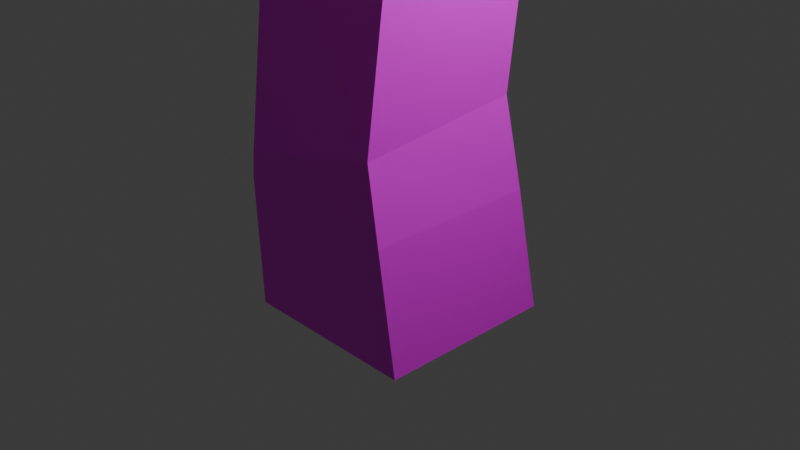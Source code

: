 # Source: tree1.blend  (saved by Blender 4.5.88; exported with 4.5.12 LTS)
import bpy
from mathutils import Matrix  # noqa: F401  (used for matrix-valued properties, if any)

bpy.ops.wm.read_factory_settings(use_empty=True)
scene = bpy.context.scene
scene.name = 'Scene'

# ---- collections
col_collection = bpy.data.collections.new('Collection'); scene.collection.children.link(col_collection)

# ---- images (referenced by path relative to the original .blend; pixels are not part of the script)
import os
ASSET_DIR = os.environ.get("B2B_ASSET_DIR", "")  # directory of the original .blend (textures are referenced by path, not embedded)
HERE = os.path.dirname(os.path.abspath(__file__))  # packed textures are extracted next to this script under _unpacked/

def load_image(name, relpath, width, height, colorspace="sRGB"):
    """Load a texture the original file referenced (path relative to the .blend, or extracted next to this script)."""
    p = next((c for c in (os.path.join(HERE, relpath), os.path.join(ASSET_DIR, relpath)) if relpath and os.path.exists(c)), "")
    if p:
        img = bpy.data.images.load(p, check_existing=True)
        img.name = name
    else:  # same state as the original file: an image datablock whose file is absent (Cycles renders it pink)
        img = bpy.data.images.new(name, width, height)
        img.source = "FILE"
        img.filepath = "//" + (relpath or name)
    img.colorspace_settings.name = colorspace
    return img
img_texture_eow_tree_png = load_image('texture eow tree.png', 'texture eow tree.png', 1024, 1024, 'sRGB')

# ---- materials (node trees are filled in below, after node groups)
mat_material = bpy.data.materials.new('Material')
mat_material.alpha_threshold = 0.0
mat_material.roughness = 0.5
mat_material.line_color = (0.0, 0.0, 0.0, 1.0)

# ---- material node trees
mat_material.use_nodes = True; mat_material.node_tree.nodes.clear()
_N = mat_material.node_tree.nodes; _L = mat_material.node_tree.links
n0 = _N.new('ShaderNodeOutputMaterial'); n0.name = 'Material Output'; n0.location = (200, 100)
n1 = _N.new('ShaderNodeBsdfPrincipled'); n1.name = 'Principled BSDF'; n1.location = (-200, 100)
n1.inputs[3].default_value = 1.45
n2 = _N.new('ShaderNodeTexImage'); n2.name = 'Image Texture'; n2.location = (-490, 71)
n2.image = img_texture_eow_tree_png
_L.new(n1.outputs[0], n0.inputs[0])
_L.new(n2.outputs[0], n1.inputs[0])
n0.is_active_output = True

# ---- world
world_world = bpy.data.worlds.new('World'); scene.world = world_world
world_world.use_nodes = True; world_world.node_tree.nodes.clear()
_N = world_world.node_tree.nodes; _L = world_world.node_tree.links
n0 = _N.new('ShaderNodeOutputWorld'); n0.name = 'World Output'; n0.location = (200, 100)
n1 = _N.new('ShaderNodeBackground'); n1.name = 'Background'; n1.location = (-200, 100)
n1.inputs[0].default_value = (0.05088, 0.05088, 0.05088, 1.0)
_L.new(n1.outputs[0], n0.inputs[0])
n0.is_active_output = True
world_world.color = (0.05088, 0.05088, 0.05088)
world_world.sun_shadow_jitter_overblur = 0.0

# ---- cameras
cam_camera = bpy.data.cameras.new('Camera')
cam_camera.clip_end = 100.0
cam_camera.ortho_scale = 7.314

# ---- lights
light_light = bpy.data.lights.new('Light', 'POINT')
light_light.energy = 1000.0
light_light.shadow_soft_size = 0.1

# ---- meshes
me_cube = bpy.data.meshes.new('Cube')
me_cube.from_pydata([(0.326, 0.5309, 11.09), (1.0, 1.0, -1.0), (0.326, -0.5309, 11.09), (1.0, -1.0, -1.0), (-0.7124, 0.5309, 10.87), (-1.0, 1.0, -1.0), (-0.7124, -0.5309, 10.87), (-1.0, -1.0, -1.0), (0.9099, 0.7665, 4.243), (-0.5664, -0.7112, 4.812), (0.9099, -0.7553, 4.41), (-0.5664, 0.8106, 4.646), (-0.585, -0.6903, 8.117), (0.585, 0.6903, 7.823), (0.585, -0.581, 7.569), (-0.585, 0.581, 8.37), (0.856, 0.5796, 1.413), (0.856, -1.176, 1.229), (-0.856, 0.6247, 0.9846), (-0.856, -1.131, 0.8), (-0.8497, -0.3271, 9.805), (0.2916, 0.8852, 9.897), (0.2916, -0.2768, 10.1), (-0.8497, 0.8349, 9.605), (0.7068, 0.5898, 6.592), (0.7068, -0.8074, 6.377), (-0.7068, 0.5928, 6.573), (-0.7068, -0.8045, 6.358), (-0.7137, -0.8546, 4.042), (0.9283, 0.7994, 4.004), (0.9283, -0.839, 4.184), (-0.7137, 0.7838, 3.862), (0.9371, 0.7482, 0.4056), (0.9371, -1.135, 0.4056), (-0.9371, 0.7794, 0.6892), (-0.9371, -1.093, 0.4923), (-0.2307, 0.9061, 12.64), (-0.2307, 1.518, 12.16), (-0.2307, 1.742, 11.49), (-0.2307, 1.518, 10.83), (-0.2307, 0.9061, 10.35), (0.4932, 0.4881, 12.64), (1.023, 0.7941, 12.16), (1.217, 0.9061, 11.49), (1.023, 0.7941, 10.83), (0.4932, 0.4881, 10.35), (0.4932, -0.3479, 12.64), (1.023, -0.6539, 12.16), (1.217, -0.7659, 11.49), (1.023, -0.6539, 10.83), (0.4932, -0.3479, 10.35), (-0.2307, -0.7659, 12.64), (-0.2307, -1.378, 12.16), (-0.2307, -1.602, 11.49), (-0.2307, -1.378, 10.83), (-0.2307, -0.7659, 10.35), (-0.2307, 0.07012, 12.82), (-0.9547, -0.3479, 12.64), (-1.485, -0.6539, 12.16), (-1.679, -0.7659, 11.49), (-1.485, -0.6539, 10.83), (-0.9547, -0.3479, 10.35), (-0.9547, 0.4881, 12.64), (-1.485, 0.7941, 12.16), (-1.679, 0.9061, 11.49), (-1.485, 0.7941, 10.83), (-0.9547, 0.4881, 10.35), (-0.2307, 0.07012, 10.17), (1.976, 3.92, 14.5), (1.976, 5.199, 13.75), (1.976, 5.667, 12.73), (1.976, 5.199, 11.7), (1.976, 3.92, 10.95), (3.489, 3.047, 14.5), (4.596, 3.686, 13.75), (5.001, 3.92, 12.73), (4.596, 3.686, 11.7), (3.489, 3.047, 10.95), (3.489, 1.3, 14.5), (4.596, 0.6611, 13.75), (5.001, 0.4271, 12.73), (4.596, 0.6611, 11.7), (3.489, 1.3, 10.95), (1.976, 0.4271, 14.5), (1.976, -0.8515, 13.75), (1.976, -1.319, 12.73), (1.976, -0.8515, 11.7), (1.976, 0.4271, 10.95), (1.976, 2.174, 14.77), (0.4635, 1.3, 14.5), (-0.6438, 0.6611, 13.75), (-1.049, 0.4271, 12.73), (-0.6438, 0.6611, 11.7), (0.4635, 1.3, 10.95), (0.4635, 3.047, 14.5), (-0.6438, 3.686, 13.75), (-1.049, 3.92, 12.73), (-0.6438, 3.686, 11.7), (0.4635, 3.047, 10.95), (1.976, 2.174, 10.68), (4.446, -3.348, 10.75), (-4.621, 2.615, 13.0), (-4.621, 4.49, 12.11), (-4.621, 5.177, 10.91), (-4.621, 4.49, 9.702), (-4.621, 2.615, 8.82), (3.566, -2.84, 11.4), (-2.482, 1.335, 13.0), (-0.9151, 2.272, 12.11), (-0.3418, 2.615, 10.91), (-0.9151, 2.272, 9.702), (-2.482, 1.335, 8.82), (3.566, -1.451, 11.4), (-2.482, -1.227, 13.0), (-0.9151, -2.164, 12.11), (-0.3418, -2.507, 10.91), (-0.9151, -2.164, 9.702), (-2.482, -1.227, 8.82), (4.446, -0.9428, 10.75), (4.768, -0.7568, 9.87), (-4.621, -2.507, 13.0), (-4.621, -4.382, 12.11), (-4.621, -5.068, 10.91), (-4.621, -4.382, 9.702), (-4.621, -2.507, 8.82), (4.446, -0.9428, 8.988), (-4.621, 0.05415, 13.32), (-6.761, -1.227, 13.0), (-8.328, -2.164, 12.11), (-8.901, -2.507, 10.91), (-8.328, -2.164, 9.702), (-6.761, -1.227, 8.82), (3.566, -1.451, 8.343), (-6.761, 1.335, 13.0), (-8.328, 2.272, 12.11), (-8.901, 2.615, 10.91), (-8.328, 2.272, 9.702), (-6.761, 1.335, 8.82), (-4.621, 0.05415, 8.497), (2.363, -0.7568, 8.343), (2.363, 0.2599, 8.988), (2.363, 0.6321, 9.87), (2.363, 0.2599, 10.75), (2.363, -0.7568, 11.4), (4.768, -3.534, 9.87), (4.446, -3.348, 8.988), (3.566, -2.84, 8.343), (2.363, -4.551, 10.75), (2.363, -3.534, 11.4), (2.363, -2.146, 11.63), (2.363, -4.923, 9.87), (2.363, -4.551, 8.988), (2.363, -3.534, 8.343), (2.363, -2.146, 8.107), (0.2795, -3.348, 10.75), (1.16, -2.84, 11.4), (-0.04278, -3.534, 9.87), (0.2795, -3.348, 8.988), (1.16, -2.84, 8.343), (0.2795, -0.9428, 10.75), (1.16, -1.451, 11.4), (-0.04278, -0.7568, 9.87), (0.2795, -0.9428, 8.988), (1.16, -1.451, 8.343)], [], [(0, 4, 6, 2), (22, 2, 6, 20), (20, 6, 4, 23), (5, 1, 3, 7), (21, 0, 2, 22), (23, 4, 0, 21), (31, 11, 8, 29), (29, 8, 10, 30), (28, 9, 11, 31), (30, 10, 9, 28), (26, 15, 13, 24), (24, 13, 14, 25), (27, 12, 15, 26), (25, 14, 12, 27), (33, 17, 19, 35), (35, 19, 18, 34), (32, 16, 17, 33), (34, 18, 16, 32), (15, 23, 21, 13), (13, 21, 22, 14), (12, 20, 23, 15), (14, 22, 20, 12), (10, 25, 27, 9), (9, 27, 26, 11), (8, 24, 25, 10), (11, 26, 24, 8), (17, 30, 28, 19), (19, 28, 31, 18), (16, 29, 30, 17), (18, 31, 29, 16), (5, 34, 32, 1), (1, 32, 33, 3), (7, 35, 34, 5), (3, 33, 35, 7), (40, 39, 44, 45), (38, 37, 42, 43), (36, 56, 41), (67, 40, 45), (39, 38, 43, 44), (37, 36, 41, 42), (41, 56, 46), (67, 45, 50), (44, 43, 48, 49), (42, 41, 46, 47), (45, 44, 49, 50), (43, 42, 47, 48), (67, 50, 55), (49, 48, 53, 54), (47, 46, 51, 52), (50, 49, 54, 55), (48, 47, 52, 53), (46, 56, 51), (67, 55, 61), (54, 53, 59, 60), (52, 51, 57, 58), (55, 54, 60, 61), (53, 52, 58, 59), (51, 56, 57), (67, 61, 66), (60, 59, 64, 65), (58, 57, 62, 63), (61, 60, 65, 66), (59, 58, 63, 64), (57, 56, 62), (65, 64, 38, 39), (63, 62, 36, 37), (66, 65, 39, 40), (64, 63, 37, 38), (62, 56, 36), (67, 66, 40), (99, 72, 77), (71, 70, 75, 76), (69, 68, 73, 74), (72, 71, 76, 77), (70, 69, 74, 75), (68, 88, 73), (77, 76, 81, 82), (75, 74, 79, 80), (73, 88, 78), (99, 77, 82), (76, 75, 80, 81), (74, 73, 78, 79), (82, 81, 86, 87), (80, 79, 84, 85), (78, 88, 83), (99, 82, 87), (81, 80, 85, 86), (79, 78, 83, 84), (87, 86, 92, 93), (85, 84, 90, 91), (83, 88, 89), (99, 87, 93), (86, 85, 91, 92), (84, 83, 89, 90), (93, 92, 97, 98), (91, 90, 95, 96), (89, 88, 94), (99, 93, 98), (92, 91, 96, 97), (90, 89, 94, 95), (96, 95, 69, 70), (94, 88, 68), (99, 98, 72), (97, 96, 70, 71), (95, 94, 68, 69), (98, 97, 71, 72), (101, 126, 107), (138, 105, 111), (104, 103, 109, 110), (102, 101, 107, 108), (105, 104, 110, 111), (103, 102, 108, 109), (138, 111, 117), (110, 109, 115, 116), (108, 107, 113, 114), (111, 110, 116, 117), (109, 108, 114, 115), (107, 126, 113), (116, 115, 122, 123), (114, 113, 120, 121), (117, 116, 123, 124), (115, 114, 121, 122), (113, 126, 120), (138, 117, 124), (121, 120, 127, 128), (124, 123, 130, 131), (122, 121, 128, 129), (120, 126, 127), (138, 124, 131), (123, 122, 129, 130), (131, 130, 136, 137), (129, 128, 134, 135), (127, 126, 133), (138, 131, 137), (130, 129, 135, 136), (128, 127, 133, 134), (137, 136, 104, 105), (135, 134, 102, 103), (133, 126, 101), (138, 137, 105), (136, 135, 103, 104), (134, 133, 101, 102), (142, 143, 112, 118), (140, 141, 119, 125), (153, 139, 132), (143, 149, 112), (141, 142, 118, 119), (139, 140, 125, 132), (153, 132, 146), (125, 119, 144, 145), (118, 112, 106, 100), (132, 125, 145, 146), (119, 118, 100, 144), (112, 149, 106), (106, 149, 148), (146, 145, 151, 152), (153, 146, 152), (100, 106, 148, 147), (145, 144, 150, 151), (144, 100, 147, 150), (153, 152, 158), (152, 151, 157, 158), (147, 148, 155, 154), (151, 150, 156, 157), (148, 149, 155), (150, 147, 154, 156), (154, 155, 160, 159), (157, 156, 161, 162), (153, 158, 163), (155, 149, 160), (156, 154, 159, 161), (158, 157, 162, 163), (159, 160, 143, 142), (162, 161, 141, 140), (153, 163, 139), (160, 149, 143), (161, 159, 142, 141), (163, 162, 140, 139)])
_uv = me_cube.uv_layers.new(name='UVMap')
_uv.uv.foreach_set('vector', [0.625, 0.5, 0.875, 0.5, 0.875, 0.75, 0.625, 0.75, 0.3806, 0.6995, 0.3833, 0.6995, 0.3833, 0.721, 0.3806, 0.721, 0.1626, 0.5434, 0.1939, 0.5434, 0.1939, 0.7934, 0.1626, 0.7934, 0.2382, 0.6708, 0.2022, 0.6708, 0.2022, 0.6348, 0.2382, 0.6348, 0.1707, 0.6708, 0.1662, 0.6708, 0.1662, 0.6348, 0.1707, 0.6348, 0.1707, 0.7069, 0.1662, 0.7069, 0.1662, 0.6708, 0.1707, 0.6708, 0.1887, 0.7069, 0.1842, 0.7069, 0.1842, 0.6708, 0.1887, 0.6708, 0.1887, 0.6708, 0.1842, 0.6708, 0.1842, 0.6348, 0.1887, 0.6348, 0.1887, 0.7429, 0.1842, 0.7429, 0.1842, 0.7069, 0.1887, 0.7069, 0.1887, 0.6348, 0.1842, 0.6348, 0.1842, 0.5988, 0.1887, 0.5988, 0.1797, 0.7069, 0.1752, 0.7069, 0.1752, 0.6708, 0.1797, 0.6708, 0.1797, 0.6708, 0.1752, 0.6708, 0.1752, 0.6348, 0.1797, 0.6348, 0.1797, 0.7429, 0.1752, 0.7429, 0.1752, 0.7069, 0.1797, 0.7069, 0.1797, 0.6348, 0.1752, 0.6348, 0.1752, 0.5988, 0.1797, 0.5988, 0.1977, 0.6348, 0.1932, 0.6348, 0.1932, 0.5988, 0.1977, 0.5988, 0.1977, 0.7429, 0.1932, 0.7429, 0.1932, 0.7069, 0.1977, 0.7069, 0.1977, 0.6708, 0.1932, 0.6708, 0.1932, 0.6348, 0.1977, 0.6348, 0.1977, 0.7069, 0.1932, 0.7069, 0.1932, 0.6708, 0.1977, 0.6708, 0.1752, 0.7069, 0.1707, 0.7069, 0.1707, 0.6708, 0.1752, 0.6708, 0.1752, 0.6708, 0.1707, 0.6708, 0.1707, 0.6348, 0.1752, 0.6348, 0.1752, 0.7429, 0.1707, 0.7429, 0.1707, 0.7069, 0.1752, 0.7069, 0.1533, 0.6967, 0.1529, 0.6967, 0.1529, 0.6936, 0.1533, 0.6936, 0.1842, 0.6348, 0.1797, 0.6348, 0.1797, 0.5988, 0.1842, 0.5988, 0.1842, 0.7429, 0.1797, 0.7429, 0.1797, 0.7069, 0.1842, 0.7069, 0.1842, 0.6708, 0.1797, 0.6708, 0.1797, 0.6348, 0.1842, 0.6348, 0.1842, 0.7069, 0.1797, 0.7069, 0.1797, 0.6708, 0.1842, 0.6708, 0.1932, 0.6348, 0.1887, 0.6348, 0.1887, 0.5988, 0.1932, 0.5988, 0.1932, 0.7429, 0.1887, 0.7429, 0.1887, 0.7069, 0.1932, 0.7069, 0.1932, 0.6708, 0.1887, 0.6708, 0.1887, 0.6348, 0.1932, 0.6348, 0.1932, 0.7069, 0.1887, 0.7069, 0.1887, 0.6708, 0.1932, 0.6708, 0.2022, 0.7069, 0.1977, 0.7069, 0.1977, 0.6708, 0.2022, 0.6708, 0.2022, 0.6708, 0.1977, 0.6708, 0.1977, 0.6348, 0.2022, 0.6348, 0.2022, 0.7429, 0.1977, 0.7429, 0.1977, 0.7069, 0.2022, 0.7069, 0.2022, 0.6348, 0.1977, 0.6348, 0.1977, 0.5988, 0.2022, 0.5988, 0.3869, 0.6493, 0.3869, 0.6636, 0.3725, 0.6636, 0.3725, 0.6493, 0.6667, 0.5, 0.6667, 0.6667, 0.5, 0.6667, 0.5, 0.5, 0.6667, 0.8333, 0.5833, 1.0, 0.5, 0.8333, 0.3797, 0.6349, 0.3869, 0.6493, 0.3725, 0.6493, 0.3869, 0.6636, 0.3869, 0.678, 0.3725, 0.678, 0.3725, 0.6636, 0.6667, 0.6667, 0.6667, 0.8333, 0.5, 0.8333, 0.5, 0.6667, 0.5, 0.8333, 0.4167, 1.0, 0.3333, 0.8333, 0.3653, 0.6349, 0.3725, 0.6493, 0.3582, 0.6493, 0.3725, 0.6636, 0.3725, 0.678, 0.3582, 0.678, 0.3582, 0.6636, 0.3725, 0.6923, 0.3725, 0.7067, 0.3582, 0.7067, 0.3582, 0.6923, 0.3725, 0.6493, 0.3725, 0.6636, 0.3582, 0.6636, 0.3582, 0.6493, 0.3725, 0.678, 0.3725, 0.6923, 0.3582, 0.6923, 0.3582, 0.678, 0.351, 0.6349, 0.3582, 0.6493, 0.3438, 0.6493, 0.3582, 0.6636, 0.3582, 0.678, 0.3438, 0.678, 0.3438, 0.6636, 0.3582, 0.6923, 0.3582, 0.7067, 0.3438, 0.7067, 0.3438, 0.6923, 0.3582, 0.6493, 0.3582, 0.6636, 0.3438, 0.6636, 0.3438, 0.6493, 0.3582, 0.678, 0.3582, 0.6923, 0.3438, 0.6923, 0.3438, 0.678, 0.3582, 0.7067, 0.351, 0.721, 0.3438, 0.7067, 0.3366, 0.6349, 0.3438, 0.6493, 0.3294, 0.6493, 0.3438, 0.6636, 0.3438, 0.678, 0.3294, 0.678, 0.3294, 0.6636, 0.3438, 0.6923, 0.3438, 0.7067, 0.3294, 0.7067, 0.3294, 0.6923, 0.3438, 0.6493, 0.3438, 0.6636, 0.3294, 0.6636, 0.3294, 0.6493, 0.3438, 0.678, 0.3438, 0.6923, 0.3294, 0.6923, 0.3294, 0.678, 0.3438, 0.7067, 0.3366, 0.721, 0.3294, 0.7067, 0.9167, 0.0, 1.0, 0.1667, 0.8333, 0.1667, 1.0, 0.3333, 1.0, 0.5, 0.8333, 0.5, 0.8333, 0.3333, 0.4156, 0.6923, 0.4156, 0.7067, 0.4012, 0.7067, 0.4012, 0.6923, 1.0, 0.1667, 1.0, 0.3333, 0.8333, 0.3333, 0.8333, 0.1667, 1.0, 0.5, 1.0, 0.6667, 0.8333, 0.6667, 0.8333, 0.5, 0.4156, 0.7067, 0.4084, 0.721, 0.4012, 0.7067, 0.4012, 0.6636, 0.4012, 0.678, 0.3869, 0.678, 0.3869, 0.6636, 0.4012, 0.6923, 0.4012, 0.7067, 0.3869, 0.7067, 0.3869, 0.6923, 0.4012, 0.6493, 0.4012, 0.6636, 0.3869, 0.6636, 0.3869, 0.6493, 0.4012, 0.678, 0.4012, 0.6923, 0.3869, 0.6923, 0.3869, 0.678, 0.8333, 0.8333, 0.75, 1.0, 0.6667, 0.8333, 0.394, 0.6349, 0.4012, 0.6493, 0.3869, 0.6493, 0.3797, 0.6349, 0.3869, 0.6493, 0.3725, 0.6493, 0.3869, 0.6636, 0.3869, 0.678, 0.3725, 0.678, 0.3725, 0.6636, 0.3869, 0.6923, 0.3869, 0.7067, 0.3725, 0.7067, 0.3725, 0.6923, 0.3869, 0.6493, 0.3869, 0.6636, 0.3725, 0.6636, 0.3725, 0.6493, 0.3869, 0.678, 0.3869, 0.6923, 0.3725, 0.6923, 0.3725, 0.678, 0.3869, 0.7067, 0.3797, 0.721, 0.3725, 0.7067, 0.3725, 0.6493, 0.3725, 0.6636, 0.3582, 0.6636, 0.3582, 0.6493, 0.3725, 0.678, 0.3725, 0.6923, 0.3582, 0.6923, 0.3582, 0.678, 0.3725, 0.7067, 0.3653, 0.721, 0.3582, 0.7067, 0.3653, 0.6349, 0.3725, 0.6493, 0.3582, 0.6493, 0.3725, 0.6636, 0.3725, 0.678, 0.3582, 0.678, 0.3582, 0.6636, 0.3725, 0.6923, 0.3725, 0.7067, 0.3582, 0.7067, 0.3582, 0.6923, 0.3582, 0.6493, 0.3582, 0.6636, 0.3438, 0.6636, 0.3438, 0.6493, 0.3582, 0.678, 0.3582, 0.6923, 0.3438, 0.6923, 0.3438, 0.678, 0.3582, 0.7067, 0.351, 0.721, 0.3438, 0.7067, 0.351, 0.6349, 0.3582, 0.6493, 0.3438, 0.6493, 0.3582, 0.6636, 0.3582, 0.678, 0.3438, 0.678, 0.3438, 0.6636, 0.3582, 0.6923, 0.3582, 0.7067, 0.3438, 0.7067, 0.3438, 0.6923, 0.3438, 0.6493, 0.3438, 0.6636, 0.3294, 0.6636, 0.3294, 0.6493, 0.3438, 0.678, 0.3438, 0.6923, 0.3294, 0.6923, 0.3294, 0.678, 0.3438, 0.7067, 0.3366, 0.721, 0.3294, 0.7067, 0.3366, 0.6349, 0.3438, 0.6493, 0.3294, 0.6493, 0.3438, 0.6636, 0.3438, 0.678, 0.3294, 0.678, 0.3294, 0.6636, 0.3438, 0.6923, 0.3438, 0.7067, 0.3294, 0.7067, 0.3294, 0.6923, 0.4156, 0.6493, 0.4156, 0.6636, 0.4012, 0.6636, 0.4012, 0.6493, 0.4156, 0.678, 0.4156, 0.6923, 0.4012, 0.6923, 0.4012, 0.678, 0.4156, 0.7067, 0.4084, 0.721, 0.4012, 0.7067, 0.4084, 0.6349, 0.4156, 0.6493, 0.4012, 0.6493, 0.4156, 0.6636, 0.4156, 0.678, 0.4012, 0.678, 0.4012, 0.6636, 0.4156, 0.6923, 0.4156, 0.7067, 0.4012, 0.7067, 0.4012, 0.6923, 0.4012, 0.678, 0.4012, 0.6923, 0.3869, 0.6923, 0.3869, 0.678, 0.4012, 0.7067, 0.394, 0.721, 0.3869, 0.7067, 0.394, 0.6349, 0.4012, 0.6493, 0.3869, 0.6493, 0.4012, 0.6636, 0.4012, 0.678, 0.3869, 0.678, 0.3869, 0.6636, 0.4012, 0.6923, 0.4012, 0.7067, 0.3869, 0.7067, 0.3869, 0.6923, 0.4012, 0.6493, 0.4012, 0.6636, 0.3869, 0.6636, 0.3869, 0.6493, 0.3869, 0.7067, 0.3797, 0.721, 0.3725, 0.7067, 0.3797, 0.6349, 0.3869, 0.6493, 0.3725, 0.6493, 0.3869, 0.6636, 0.3869, 0.678, 0.3725, 0.678, 0.3725, 0.6636, 0.3869, 0.6923, 0.3869, 0.7067, 0.3725, 0.7067, 0.3725, 0.6923, 0.3869, 0.6493, 0.3869, 0.6636, 0.3725, 0.6636, 0.3725, 0.6493, 0.3869, 0.678, 0.3869, 0.6923, 0.3725, 0.6923, 0.3725, 0.678, 0.3653, 0.6349, 0.3725, 0.6493, 0.3582, 0.6493, 0.3725, 0.6636, 0.3725, 0.678, 0.3582, 0.678, 0.3582, 0.6636, 0.3725, 0.6923, 0.3725, 0.7067, 0.3582, 0.7067, 0.3582, 0.6923, 0.3725, 0.6493, 0.3725, 0.6636, 0.3582, 0.6636, 0.3582, 0.6493, 0.3725, 0.678, 0.3725, 0.6923, 0.3582, 0.6923, 0.3582, 0.678, 0.3725, 0.7067, 0.3653, 0.721, 0.3582, 0.7067, 0.3582, 0.6636, 0.3582, 0.678, 0.3438, 0.678, 0.3438, 0.6636, 0.3582, 0.6923, 0.3582, 0.7067, 0.3438, 0.7067, 0.3438, 0.6923, 0.3582, 0.6493, 0.3582, 0.6636, 0.3438, 0.6636, 0.3438, 0.6493, 0.3582, 0.678, 0.3582, 0.6923, 0.3438, 0.6923, 0.3438, 0.678, 0.3582, 0.7067, 0.351, 0.721, 0.3438, 0.7067, 0.351, 0.6349, 0.3582, 0.6493, 0.3438, 0.6493, 0.3438, 0.6923, 0.3438, 0.7067, 0.3294, 0.7067, 0.3294, 0.6923, 0.3438, 0.6493, 0.3438, 0.6636, 0.3294, 0.6636, 0.3294, 0.6493, 0.3438, 0.678, 0.3438, 0.6923, 0.3294, 0.6923, 0.3294, 0.678, 0.3438, 0.7067, 0.3366, 0.721, 0.3294, 0.7067, 0.3366, 0.6349, 0.3438, 0.6493, 0.3294, 0.6493, 0.3438, 0.6636, 0.3438, 0.678, 0.3294, 0.678, 0.3294, 0.6636, 0.4156, 0.6493, 0.4156, 0.6636, 0.4012, 0.6636, 0.4012, 0.6493, 0.4156, 0.678, 0.4156, 0.6923, 0.4012, 0.6923, 0.4012, 0.678, 0.4156, 0.7067, 0.4084, 0.721, 0.4012, 0.7067, 0.4084, 0.6349, 0.4156, 0.6493, 0.4012, 0.6493, 0.4156, 0.6636, 0.4156, 0.678, 0.4012, 0.678, 0.4012, 0.6636, 0.4156, 0.6923, 0.4156, 0.7067, 0.4012, 0.7067, 0.4012, 0.6923, 0.4012, 0.6493, 0.4012, 0.6636, 0.3869, 0.6636, 0.3869, 0.6493, 0.4012, 0.678, 0.4012, 0.6923, 0.3869, 0.6923, 0.3869, 0.678, 0.4012, 0.7067, 0.394, 0.721, 0.3869, 0.7067, 0.394, 0.6349, 0.4012, 0.6493, 0.3869, 0.6493, 0.4012, 0.6636, 0.4012, 0.678, 0.3869, 0.678, 0.3869, 0.6636, 0.4012, 0.6923, 0.4012, 0.7067, 0.3869, 0.7067, 0.3869, 0.6923, 0.3869, 0.6923, 0.3869, 0.7067, 0.3725, 0.7067, 0.3725, 0.6923, 0.3869, 0.6636, 0.3869, 0.678, 0.3725, 0.678, 0.3725, 0.6636, 0.3797, 0.6349, 0.3869, 0.6493, 0.3725, 0.6493, 0.3869, 0.7067, 0.3797, 0.721, 0.3725, 0.7067, 0.3869, 0.678, 0.3869, 0.6923, 0.3725, 0.6923, 0.3725, 0.678, 0.3869, 0.6493, 0.3869, 0.6636, 0.3725, 0.6636, 0.3725, 0.6493, 0.3653, 0.6349, 0.3725, 0.6493, 0.3582, 0.6493, 0.3725, 0.6636, 0.3725, 0.678, 0.3582, 0.678, 0.3582, 0.6636, 0.3725, 0.6923, 0.3725, 0.7067, 0.3582, 0.7067, 0.3582, 0.6923, 0.3725, 0.6493, 0.3725, 0.6636, 0.3582, 0.6636, 0.3582, 0.6493, 0.3725, 0.678, 0.3725, 0.6923, 0.3582, 0.6923, 0.3582, 0.678, 0.3725, 0.7067, 0.3653, 0.721, 0.3582, 0.7067, 0.3582, 0.7067, 0.351, 0.721, 0.3438, 0.7067, 0.3582, 0.6493, 0.3582, 0.6636, 0.3438, 0.6636, 0.3438, 0.6493, 0.351, 0.6349, 0.3582, 0.6493, 0.3438, 0.6493, 0.3582, 0.6923, 0.3582, 0.7067, 0.3438, 0.7067, 0.3438, 0.6923, 0.3582, 0.6636, 0.3582, 0.678, 0.3438, 0.678, 0.3438, 0.6636, 0.3582, 0.678, 0.3582, 0.6923, 0.3438, 0.6923, 0.3438, 0.678, 0.3366, 0.6349, 0.3438, 0.6493, 0.3294, 0.6493, 0.3438, 0.6493, 0.3438, 0.6636, 0.3294, 0.6636, 0.3294, 0.6493, 0.3438, 0.6923, 0.3438, 0.7067, 0.3294, 0.7067, 0.3294, 0.6923, 0.3438, 0.6636, 0.3438, 0.678, 0.3294, 0.678, 0.3294, 0.6636, 0.3438, 0.7067, 0.3366, 0.721, 0.3294, 0.7067, 0.3438, 0.678, 0.3438, 0.6923, 0.3294, 0.6923, 0.3294, 0.678, 0.4156, 0.6923, 0.4156, 0.7067, 0.4012, 0.7067, 0.4012, 0.6923, 0.4156, 0.6636, 0.4156, 0.678, 0.4012, 0.678, 0.4012, 0.6636, 0.4084, 0.6349, 0.4156, 0.6493, 0.4012, 0.6493, 0.4156, 0.7067, 0.4084, 0.721, 0.4012, 0.7067, 0.4414, 0.5902, 0.4414, 0.7568, 0.2747, 0.7568, 0.2747, 0.5902, 0.4156, 0.6493, 0.4156, 0.6636, 0.4012, 0.6636, 0.4012, 0.6493, 0.4012, 0.6923, 0.4012, 0.7067, 0.3869, 0.7067, 0.3869, 0.6923, 0.4012, 0.6636, 0.4012, 0.678, 0.3869, 0.678, 0.3869, 0.6636, 0.394, 0.6349, 0.4012, 0.6493, 0.3869, 0.6493, 0.4012, 0.7067, 0.394, 0.721, 0.3869, 0.7067, 0.4012, 0.678, 0.4012, 0.6923, 0.3869, 0.6923, 0.3869, 0.678, 0.4012, 0.6493, 0.4012, 0.6636, 0.3869, 0.6636, 0.3869, 0.6493])
me_cube.materials.append(mat_material)
me_cube.use_mirror_vertex_groups = False
me_cube.update()

# ---- objects
ob_cube = bpy.data.objects.new('Cube', me_cube)
ob_light = bpy.data.objects.new('Light', light_light)
ob_camera = bpy.data.objects.new('Camera', cam_camera)

# ---- transforms, parenting, visibility, modifiers, constraints
ob_cube.location = (0.0, 0.0, 0.0)
ob_cube.lock_rotations_4d = False
ob_cube.empty_display_type = 'ARROWS'
ob_cube.lineart.crease_threshold = 0.0
ob_light.location = (4.076, 1.005, 5.904)
ob_light.rotation_euler = (0.6503, 0.05522, 1.866)
ob_light.lock_rotations_4d = False
ob_light.empty_display_type = 'ARROWS'
ob_light.color = (0.0, 0.0, 0.0, 0.0)
ob_light.lineart.crease_threshold = 0.0
ob_camera.location = (7.359, -6.926, 4.958)
ob_camera.rotation_euler = (1.109, 0.0, 0.8149)
ob_camera.lock_rotations_4d = False
ob_camera.empty_display_type = 'ARROWS'
ob_camera.color = (0.0, 0.0, 0.0, 0.0)
ob_camera.display_type = 'WIRE'
ob_camera.lineart.crease_threshold = 0.0

# ---- collection membership
col_collection.objects.link(ob_cube)
col_collection.objects.link(ob_light)
col_collection.objects.link(ob_camera)

# ---- scene / render settings (as saved in the file)
scene.camera = ob_camera
scene.frame_start = 1; scene.frame_end = 250; scene.frame_set(1)
scene.render.engine = 'BLENDER_EEVEE_NEXT'
bpy.context.view_layer.update()
